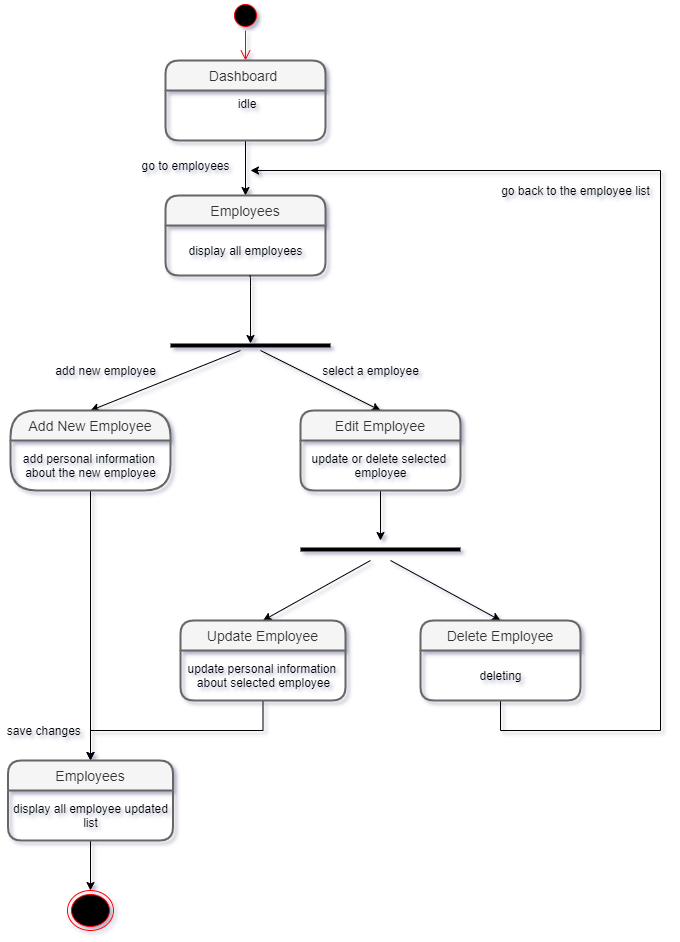

The diagram above was exported from draw.io. Its source (the exported page's mxGraphModel, read from the mxfile embedded in the PNG):
<mxGraphModel dx="840" dy="515" grid="1" gridSize="10" guides="1" tooltips="1" connect="1" arrows="1" fold="1" page="1" pageScale="1" pageWidth="827" pageHeight="1169" background="#ffffff" math="0" shadow="1">
  <root>
    <mxCell id="0" />
    <mxCell id="1" parent="0" />
    <mxCell id="Ua8WVoeC4qunymMlwMY3-25" style="edgeStyle=orthogonalEdgeStyle;rounded=0;orthogonalLoop=1;jettySize=auto;html=1;exitX=0.5;exitY=1;exitDx=0;exitDy=0;" edge="1" parent="1" source="Ua8WVoeC4qunymMlwMY3-2" target="Ua8WVoeC4qunymMlwMY3-6">
      <mxGeometry relative="1" as="geometry" />
    </mxCell>
    <mxCell id="Ua8WVoeC4qunymMlwMY3-26" value="" style="ellipse;html=1;shape=startState;fillColor=#000000;strokeColor=#ff0000;align=center;" vertex="1" parent="1">
      <mxGeometry x="360" y="30" width="30" height="30" as="geometry" />
    </mxCell>
    <mxCell id="Ua8WVoeC4qunymMlwMY3-27" value="" style="edgeStyle=orthogonalEdgeStyle;html=1;verticalAlign=bottom;endArrow=open;endSize=8;strokeColor=#ff0000;entryX=0.5;entryY=0;entryDx=0;entryDy=0;" edge="1" source="Ua8WVoeC4qunymMlwMY3-26" parent="1" target="Ua8WVoeC4qunymMlwMY3-1">
      <mxGeometry relative="1" as="geometry">
        <mxPoint x="155" y="130" as="targetPoint" />
      </mxGeometry>
    </mxCell>
    <mxCell id="Ua8WVoeC4qunymMlwMY3-28" value="go to employees" style="text;html=1;align=center;verticalAlign=middle;resizable=0;points=[];autosize=1;" vertex="1" parent="1">
      <mxGeometry x="265" y="185" width="100" height="20" as="geometry" />
    </mxCell>
    <mxCell id="Ua8WVoeC4qunymMlwMY3-38" value="" style="line;strokeWidth=4;html=1;perimeter=backbonePerimeter;points=[];outlineConnect=0;align=center;" vertex="1" parent="1">
      <mxGeometry x="300" y="370" width="160" height="10" as="geometry" />
    </mxCell>
    <mxCell id="Ua8WVoeC4qunymMlwMY3-1" value="Dashboard " style="swimlane;childLayout=stackLayout;horizontal=1;startSize=30;horizontalStack=0;rounded=1;fontSize=14;fontStyle=0;strokeWidth=2;resizeParent=0;resizeLast=1;shadow=0;dashed=0;align=center;fillColor=#f5f5f5;strokeColor=#666666;fontColor=#333333;" vertex="1" parent="1">
      <mxGeometry x="295" y="90" width="160" height="80" as="geometry" />
    </mxCell>
    <mxCell id="Ua8WVoeC4qunymMlwMY3-2" value="idle" style="align=center;strokeColor=none;fillColor=none;spacingLeft=4;fontSize=12;verticalAlign=top;resizable=0;rotatable=0;part=1;" vertex="1" parent="Ua8WVoeC4qunymMlwMY3-1">
      <mxGeometry y="30" width="160" height="50" as="geometry" />
    </mxCell>
    <mxCell id="Ua8WVoeC4qunymMlwMY3-6" value="Employees" style="swimlane;childLayout=stackLayout;horizontal=1;startSize=30;horizontalStack=0;rounded=1;fontSize=14;fontStyle=0;strokeWidth=2;resizeParent=0;resizeLast=1;shadow=0;dashed=0;align=center;fillColor=#f5f5f5;strokeColor=#666666;fontColor=#333333;" vertex="1" parent="1">
      <mxGeometry x="295" y="225" width="160" height="80" as="geometry" />
    </mxCell>
    <mxCell id="Ua8WVoeC4qunymMlwMY3-29" value="display all employees" style="text;html=1;align=center;verticalAlign=middle;resizable=0;points=[];autosize=1;" vertex="1" parent="Ua8WVoeC4qunymMlwMY3-6">
      <mxGeometry y="30" width="160" height="50" as="geometry" />
    </mxCell>
    <mxCell id="Ua8WVoeC4qunymMlwMY3-39" value="" style="edgeStyle=segmentEdgeStyle;endArrow=classic;html=1;exitX=0.523;exitY=1.013;exitDx=0;exitDy=0;exitPerimeter=0;" edge="1" parent="1" source="Ua8WVoeC4qunymMlwMY3-29" target="Ua8WVoeC4qunymMlwMY3-38">
      <mxGeometry width="50" height="50" relative="1" as="geometry">
        <mxPoint x="20" y="380" as="sourcePoint" />
        <mxPoint x="90" y="380" as="targetPoint" />
      </mxGeometry>
    </mxCell>
    <mxCell id="Ua8WVoeC4qunymMlwMY3-40" value="" style="endArrow=classic;html=1;entryX=0.5;entryY=0;entryDx=0;entryDy=0;" edge="1" parent="1" target="Ua8WVoeC4qunymMlwMY3-11">
      <mxGeometry width="50" height="50" relative="1" as="geometry">
        <mxPoint x="370" y="380" as="sourcePoint" />
        <mxPoint x="260" y="450" as="targetPoint" />
      </mxGeometry>
    </mxCell>
    <mxCell id="Ua8WVoeC4qunymMlwMY3-54" style="edgeStyle=orthogonalEdgeStyle;rounded=0;orthogonalLoop=1;jettySize=auto;html=1;exitX=0.5;exitY=1;exitDx=0;exitDy=0;entryX=0.5;entryY=0;entryDx=0;entryDy=0;" edge="1" parent="1" source="Ua8WVoeC4qunymMlwMY3-11" target="Ua8WVoeC4qunymMlwMY3-55">
      <mxGeometry relative="1" as="geometry">
        <mxPoint x="200" y="771.6666666666666" as="targetPoint" />
      </mxGeometry>
    </mxCell>
    <mxCell id="Ua8WVoeC4qunymMlwMY3-11" value="Add New Employee" style="swimlane;childLayout=stackLayout;horizontal=1;startSize=30;horizontalStack=0;rounded=1;fontSize=14;fontStyle=0;strokeWidth=2;resizeParent=0;resizeLast=1;shadow=0;dashed=0;align=center;fillColor=#f5f5f5;strokeColor=#666666;fontColor=#333333;arcSize=29;" vertex="1" parent="1">
      <mxGeometry x="140" y="440" width="160" height="80" as="geometry" />
    </mxCell>
    <mxCell id="Ua8WVoeC4qunymMlwMY3-62" value="add personal information&amp;nbsp;&lt;br&gt;about the new employee" style="text;html=1;align=center;verticalAlign=middle;resizable=0;points=[];autosize=1;" vertex="1" parent="Ua8WVoeC4qunymMlwMY3-11">
      <mxGeometry y="30" width="160" height="50" as="geometry" />
    </mxCell>
    <mxCell id="Ua8WVoeC4qunymMlwMY3-42" value="" style="endArrow=classic;html=1;entryX=0.5;entryY=0;entryDx=0;entryDy=0;" edge="1" parent="1" target="Ua8WVoeC4qunymMlwMY3-15">
      <mxGeometry width="50" height="50" relative="1" as="geometry">
        <mxPoint x="390" y="380" as="sourcePoint" />
        <mxPoint x="610" y="360" as="targetPoint" />
      </mxGeometry>
    </mxCell>
    <mxCell id="Ua8WVoeC4qunymMlwMY3-43" style="edgeStyle=orthogonalEdgeStyle;rounded=0;orthogonalLoop=1;jettySize=auto;html=1;exitX=0.5;exitY=1;exitDx=0;exitDy=0;" edge="1" parent="1">
      <mxGeometry relative="1" as="geometry">
        <mxPoint x="510" y="570" as="targetPoint" />
        <mxPoint x="510" y="520" as="sourcePoint" />
      </mxGeometry>
    </mxCell>
    <mxCell id="Ua8WVoeC4qunymMlwMY3-44" value="" style="line;strokeWidth=4;html=1;perimeter=backbonePerimeter;points=[];outlineConnect=0;align=center;" vertex="1" parent="1">
      <mxGeometry x="430" y="574" width="160" height="10" as="geometry" />
    </mxCell>
    <mxCell id="Ua8WVoeC4qunymMlwMY3-45" value="select a employee" style="text;html=1;align=center;verticalAlign=middle;resizable=0;points=[];autosize=1;" vertex="1" parent="1">
      <mxGeometry x="445" y="390" width="110" height="20" as="geometry" />
    </mxCell>
    <mxCell id="Ua8WVoeC4qunymMlwMY3-15" value="Edit Employee" style="swimlane;childLayout=stackLayout;horizontal=1;startSize=30;horizontalStack=0;rounded=1;fontSize=14;fontStyle=0;strokeWidth=2;resizeParent=0;resizeLast=1;shadow=0;dashed=0;align=center;fillColor=#f5f5f5;strokeColor=#666666;fontColor=#333333;" vertex="1" parent="1">
      <mxGeometry x="430" y="440" width="160" height="80" as="geometry" />
    </mxCell>
    <mxCell id="Ua8WVoeC4qunymMlwMY3-72" value="update or delete selected&amp;nbsp;&lt;br&gt;employee" style="text;html=1;align=center;verticalAlign=middle;resizable=0;points=[];autosize=1;" vertex="1" parent="Ua8WVoeC4qunymMlwMY3-15">
      <mxGeometry y="30" width="160" height="50" as="geometry" />
    </mxCell>
    <mxCell id="Ua8WVoeC4qunymMlwMY3-51" value="" style="endArrow=classic;html=1;entryX=0.5;entryY=0;entryDx=0;entryDy=0;" edge="1" parent="1" target="Ua8WVoeC4qunymMlwMY3-50">
      <mxGeometry width="50" height="50" relative="1" as="geometry">
        <mxPoint x="520" y="590" as="sourcePoint" />
        <mxPoint x="270" y="600" as="targetPoint" />
      </mxGeometry>
    </mxCell>
    <mxCell id="Ua8WVoeC4qunymMlwMY3-52" value="" style="endArrow=classic;html=1;entryX=0.5;entryY=0;entryDx=0;entryDy=0;" edge="1" parent="1" target="Ua8WVoeC4qunymMlwMY3-49">
      <mxGeometry width="50" height="50" relative="1" as="geometry">
        <mxPoint x="500" y="590" as="sourcePoint" />
        <mxPoint x="180" y="610" as="targetPoint" />
      </mxGeometry>
    </mxCell>
    <mxCell id="Ua8WVoeC4qunymMlwMY3-53" style="edgeStyle=orthogonalEdgeStyle;rounded=0;orthogonalLoop=1;jettySize=auto;html=1;exitX=0.5;exitY=1;exitDx=0;exitDy=0;" edge="1" parent="1" source="Ua8WVoeC4qunymMlwMY3-50">
      <mxGeometry relative="1" as="geometry">
        <mxPoint x="380" y="200" as="targetPoint" />
        <Array as="points">
          <mxPoint x="630" y="760" />
          <mxPoint x="790" y="760" />
          <mxPoint x="790" y="200" />
        </Array>
      </mxGeometry>
    </mxCell>
    <mxCell id="Ua8WVoeC4qunymMlwMY3-50" value="Delete Employee" style="swimlane;childLayout=stackLayout;horizontal=1;startSize=30;horizontalStack=0;rounded=1;fontSize=14;fontStyle=0;strokeWidth=2;resizeParent=0;resizeLast=1;shadow=0;dashed=0;align=center;fillColor=#f5f5f5;strokeColor=#666666;fontColor=#333333;" vertex="1" parent="1">
      <mxGeometry x="550" y="650" width="160" height="80" as="geometry" />
    </mxCell>
    <mxCell id="Ua8WVoeC4qunymMlwMY3-63" value="deleting" style="text;html=1;align=center;verticalAlign=middle;resizable=0;points=[];autosize=1;" vertex="1" parent="Ua8WVoeC4qunymMlwMY3-50">
      <mxGeometry y="30" width="160" height="50" as="geometry" />
    </mxCell>
    <mxCell id="Ua8WVoeC4qunymMlwMY3-56" style="edgeStyle=orthogonalEdgeStyle;rounded=0;orthogonalLoop=1;jettySize=auto;html=1;exitX=0.5;exitY=1;exitDx=0;exitDy=0;entryX=0.5;entryY=0;entryDx=0;entryDy=0;" edge="1" parent="1" source="Ua8WVoeC4qunymMlwMY3-49" target="Ua8WVoeC4qunymMlwMY3-55">
      <mxGeometry relative="1" as="geometry" />
    </mxCell>
    <mxCell id="Ua8WVoeC4qunymMlwMY3-49" value="Update Employee" style="swimlane;childLayout=stackLayout;horizontal=1;startSize=30;horizontalStack=0;rounded=1;fontSize=14;fontStyle=0;strokeWidth=2;resizeParent=0;resizeLast=1;shadow=0;dashed=0;align=center;fillColor=#f5f5f5;strokeColor=#666666;fontColor=#333333;" vertex="1" parent="1">
      <mxGeometry x="310" y="650" width="165" height="80" as="geometry" />
    </mxCell>
    <mxCell id="Ua8WVoeC4qunymMlwMY3-61" value="update personal information&amp;nbsp;&lt;br&gt;about selected employee" style="text;html=1;align=center;verticalAlign=middle;resizable=0;points=[];autosize=1;" vertex="1" parent="Ua8WVoeC4qunymMlwMY3-49">
      <mxGeometry y="30" width="165" height="50" as="geometry" />
    </mxCell>
    <mxCell id="Ua8WVoeC4qunymMlwMY3-66" style="edgeStyle=orthogonalEdgeStyle;rounded=0;orthogonalLoop=1;jettySize=auto;html=1;exitX=0.5;exitY=1;exitDx=0;exitDy=0;entryX=0.5;entryY=0;entryDx=0;entryDy=0;" edge="1" parent="1" source="Ua8WVoeC4qunymMlwMY3-55" target="Ua8WVoeC4qunymMlwMY3-65">
      <mxGeometry relative="1" as="geometry" />
    </mxCell>
    <mxCell id="Ua8WVoeC4qunymMlwMY3-57" value="save changes&amp;nbsp;" style="text;html=1;align=center;verticalAlign=middle;resizable=0;points=[];autosize=1;" vertex="1" parent="1">
      <mxGeometry x="130" y="750" width="90" height="20" as="geometry" />
    </mxCell>
    <mxCell id="Ua8WVoeC4qunymMlwMY3-58" value="go back to the employee list" style="text;html=1;align=center;verticalAlign=middle;resizable=0;points=[];autosize=1;" vertex="1" parent="1">
      <mxGeometry x="625" y="210" width="160" height="20" as="geometry" />
    </mxCell>
    <mxCell id="Ua8WVoeC4qunymMlwMY3-65" value="" style="ellipse;html=1;shape=endState;fillColor=#000000;strokeColor=#ff0000;align=center;" vertex="1" parent="1">
      <mxGeometry x="197" y="920" width="46" height="40" as="geometry" />
    </mxCell>
    <mxCell id="Ua8WVoeC4qunymMlwMY3-73" value="add new employee" style="text;html=1;align=center;verticalAlign=middle;resizable=0;points=[];autosize=1;" vertex="1" parent="1">
      <mxGeometry x="175" y="390" width="120" height="20" as="geometry" />
    </mxCell>
    <mxCell id="Ua8WVoeC4qunymMlwMY3-55" value="Employees" style="swimlane;childLayout=stackLayout;horizontal=1;startSize=30;horizontalStack=0;rounded=1;fontSize=14;fontStyle=0;strokeWidth=2;resizeParent=0;resizeLast=1;shadow=0;dashed=0;align=center;fillColor=#f5f5f5;strokeColor=#666666;fontColor=#333333;" vertex="1" parent="1">
      <mxGeometry x="137.5" y="790" width="165" height="80" as="geometry" />
    </mxCell>
    <mxCell id="Ua8WVoeC4qunymMlwMY3-64" value="display all employee updated&lt;br&gt;list" style="text;html=1;align=center;verticalAlign=middle;resizable=0;points=[];autosize=1;" vertex="1" parent="Ua8WVoeC4qunymMlwMY3-55">
      <mxGeometry y="30" width="165" height="50" as="geometry" />
    </mxCell>
  </root>
</mxGraphModel>